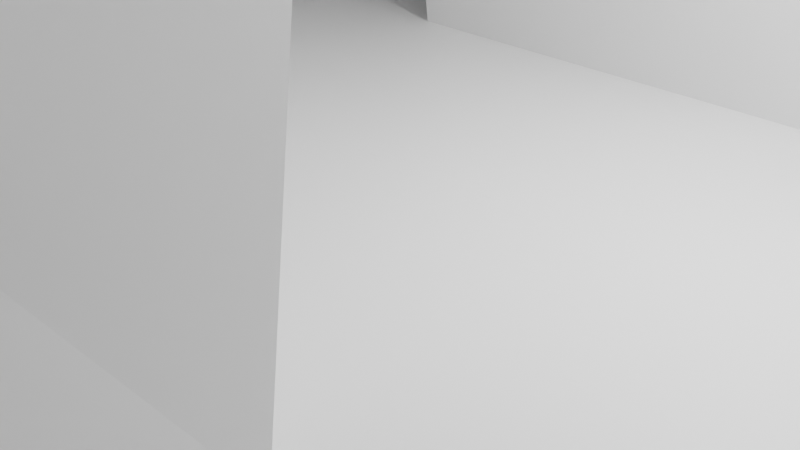 # Source: church_boss_environmentblend.blend  (saved by Blender 3.5.10; exported with 4.5.12 LTS)
import bpy
from mathutils import Matrix  # noqa: F401  (used for matrix-valued properties, if any)

bpy.ops.wm.read_factory_settings(use_empty=True)
scene = bpy.context.scene
scene.name = 'Scene'

# ---- collections
col_collection = bpy.data.collections.new('Collection'); scene.collection.children.link(col_collection)

# ---- materials (node trees are filled in below, after node groups)
mat_material = bpy.data.materials.new('Material')
mat_material.alpha_threshold = 0.0
mat_material.use_transparent_shadow = False
mat_material.roughness = 0.5
mat_material.line_color = (0.0, 0.0, 0.0, 1.0)

# ---- material node trees
mat_material.use_nodes = True; mat_material.node_tree.nodes.clear()
_N = mat_material.node_tree.nodes; _L = mat_material.node_tree.links
n0 = _N.new('ShaderNodeOutputMaterial'); n0.name = 'Material Output'; n0.location = (300, 300)
n1 = _N.new('ShaderNodeBsdfPrincipled'); n1.name = 'Principled BSDF'; n1.location = (10, 300)
n1.distribution = 'GGX'
n1.subsurface_method = 'RANDOM_WALK_SKIN'
n1.inputs[3].default_value = 1.45
n1.inputs[27].default_value = (0.0, 0.0, 0.0, 1.0)
n1.inputs[28].default_value = 1.0
_L.new(n1.outputs[0], n0.inputs[0])
n0.is_active_output = True

# ---- world
world_world = bpy.data.worlds.new('World'); scene.world = world_world
world_world.use_nodes = True; world_world.node_tree.nodes.clear()
_N = world_world.node_tree.nodes; _L = world_world.node_tree.links
n0 = _N.new('ShaderNodeOutputWorld'); n0.name = 'World Output'; n0.location = (300, 300)
n1 = _N.new('ShaderNodeBackground'); n1.name = 'Background'; n1.location = (10, 300)
n1.inputs[0].default_value = (0.05088, 0.05088, 0.05088, 1.0)
_L.new(n1.outputs[0], n0.inputs[0])
n0.is_active_output = True
world_world.color = (0.05088, 0.05088, 0.05088)
world_world.use_sun_shadow = False
world_world.sun_shadow_jitter_overblur = 0.0

# ---- cameras
cam_camera = bpy.data.cameras.new('Camera')
cam_camera.clip_end = 100.0
cam_camera.ortho_scale = 7.314

# ---- lights
light_light = bpy.data.lights.new('Light', 'POINT')
light_light.transmission_factor = 0.0
light_light.energy = 1000.0
light_light.shadow_soft_size = 0.1
light_light.shadow_maximum_resolution = 0.006
light_light.use_absolute_resolution = True

# ---- meshes
me_cube = bpy.data.meshes.new('Cube')
me_cube.from_pydata([(-1.0, 3.085, 4.579), (-1.0, 3.085, -1.0), (-1.0, -5.042, 4.579), (-1.0, -5.042, -1.0), (4.92, 3.085, -1.0), (4.92, -5.042, 4.579), (4.92, -5.042, -1.0), (4.92, 3.085, 4.579), (10.75, -5.042, -1.0), (10.75, 3.085, 4.579), (10.75, 3.085, -1.0), (10.75, -5.042, 4.579), (9.661, 6.985, 0.09402), (6.014, 6.985, 0.09402), (9.661, -8.766, 3.485), (6.014, -8.766, 3.485), (6.014, 6.985, 3.485), (6.014, -8.766, 0.09402), (9.661, -8.766, 0.09402), (9.661, 6.985, 3.485), (22.54, -5.042, -1.0), (22.54, 3.085, -1.0), (16.76, 3.085, -1.0), (16.76, -5.042, 4.579), (16.76, -5.042, -1.0), (16.76, 3.085, 4.579), (17.85, 6.985, 0.09402), (22.54, 6.985, -1.0), (17.85, -8.766, 3.485), (22.54, -8.766, 4.578), (22.54, 6.985, 4.579), (22.54, -8.766, -1.0), (17.85, -8.766, 0.09402), (17.85, 6.985, 3.485), (-1.777, -0.8978, -1.0), (4.92, -0.8978, -1.0), (10.75, -0.8978, -1.0), (22.54, -0.8978, -1.0), (16.76, -0.8978, -1.0), (-1.777, -0.8978, 4.579), (-1.0, 3.085, 7.024), (-1.0, -5.042, 7.024), (4.92, -5.042, 7.024), (4.92, 3.085, 7.024), (10.75, 3.085, 7.024), (10.75, -5.042, 7.024), (10.75, -8.766, 7.024), (4.92, -8.766, 7.024), (4.92, 6.985, 7.024), (10.75, 6.985, 7.024), (16.76, -5.042, 7.024), (16.76, 3.085, 7.024), (16.76, -8.766, 7.024), (22.54, -8.766, 7.024), (22.54, 6.985, 7.024), (16.76, 6.985, 7.024), (-1.777, -0.8978, 7.024), (28.41, -0.8978, -1.0), (22.54, -5.042, 7.024), (22.54, 3.085, 7.024), (28.41, -0.8978, 6.948), (27.47, -2.528, -1.0), (25.46, -4.726, -1.0), (25.46, 2.768, -1.0), (27.47, 0.5706, -1.0), (25.46, -4.726, 6.948), (27.47, -2.528, 6.948), (27.47, 0.5706, 6.948), (25.46, 2.768, 6.948), (10.75, 6.985, -1.0), (4.92, 6.985, -1.0), (10.75, -8.766, 4.579), (4.92, -8.766, 4.579), (4.92, 6.985, 4.579), (4.92, -8.766, -1.0), (10.75, -8.766, -1.0), (10.75, 6.985, 4.579), (16.76, 6.985, -1.0), (16.76, -8.766, 4.579), (21.44, 6.985, 0.09402), (21.44, 6.985, 3.485), (21.44, -8.766, 3.485), (21.44, -8.766, 0.09402), (16.76, -8.766, -1.0), (16.76, 6.985, 4.579), (22.54, -5.042, 4.579), (27.47, -2.528, 4.579), (28.41, -0.8978, 4.579), (25.46, -4.726, 4.579), (27.47, 0.5706, 4.579), (22.54, 3.085, 4.579), (25.46, 2.768, 4.579)], [], [(6, 5, 2, 3), (34, 39, 0, 1), (1, 0, 7, 4), (34, 35, 6, 3), (8, 11, 71, 75), (24, 23, 11, 8), (4, 7, 73, 70), (35, 36, 8, 6), (10, 4, 70, 69), (9, 10, 69, 76), (6, 8, 75, 74), (5, 6, 74, 72), (38, 37, 20, 24), (36, 38, 24, 8), (10, 9, 25, 22), (24, 20, 31, 83), (22, 25, 84, 77), (21, 22, 77, 27), (10, 22, 38, 36), (22, 21, 37, 38), (4, 10, 36, 35), (1, 4, 35, 34), (3, 2, 39, 34), (24, 83, 78, 23), (5, 72, 47, 42), (29, 53, 52, 78), (39, 2, 41, 56), (73, 7, 43, 48), (23, 78, 52, 50), (72, 71, 46, 47), (25, 9, 44, 51), (71, 11, 45, 46), (84, 55, 54, 30), (11, 23, 50, 45), (84, 25, 51, 55), (7, 0, 40, 43), (76, 73, 48, 49), (2, 5, 42, 41), (9, 76, 49, 44), (0, 39, 56, 40), (63, 21, 90, 91), (20, 62, 88, 85), (37, 21, 63, 64, 57), (31, 20, 85, 29), (57, 64, 89, 87), (21, 27, 30, 90), (20, 37, 57, 61, 62), (67, 89, 91, 68), (61, 86, 88, 62), (61, 57, 87, 86), (13, 12, 69, 70), (15, 14, 71, 72), (16, 13, 70, 73), (17, 15, 72, 74), (18, 17, 74, 75), (19, 16, 73, 76), (14, 18, 75, 71), (12, 19, 76, 69), (26, 79, 27, 77), (28, 81, 29, 78), (79, 80, 30, 27), (81, 82, 31, 29), (82, 32, 83, 31), (80, 33, 84, 30), (32, 28, 78, 83), (33, 26, 77, 84), (86, 87, 60, 66), (29, 85, 58, 53), (85, 88, 65, 58), (88, 86, 66, 65), (91, 90, 59, 68), (91, 89, 64, 63), (87, 89, 67, 60), (90, 30, 54, 59)])
_uv = me_cube.uv_layers.new(name='UVMap')
_uv.uv.foreach_set('vector', [0.375, 0.875, 0.625, 0.875, 0.625, 1.0, 0.375, 1.0, 0.375, 0.125, 0.4909, 0.125, 0.625, 0.25, 0.375, 0.25, 0.375, 0.25, 0.625, 0.25, 0.625, 0.375, 0.375, 0.375, 0.125, 0.625, 0.25, 0.625, 0.25, 0.75, 0.125, 0.75, 0.375, 0.8125, 0.625, 0.8125, 0.625, 0.8125, 0.375, 0.8125, 0.375, 0.7969, 0.625, 0.7969, 0.625, 0.8125, 0.375, 0.8125, 0.375, 0.375, 0.625, 0.375, 0.625, 0.375, 0.375, 0.375, 0.25, 0.625, 0.3125, 0.625, 0.3125, 0.75, 0.25, 0.75, 0.3125, 0.5, 0.25, 0.5, 0.25, 0.5, 0.3125, 0.5, 0.625, 0.4375, 0.375, 0.4375, 0.375, 0.4375, 0.625, 0.4375, 0.25, 0.75, 0.3125, 0.75, 0.3125, 0.75, 0.25, 0.75, 0.625, 0.875, 0.375, 0.875, 0.375, 0.875, 0.625, 0.875, 0.3281, 0.625, 0.3438, 0.625, 0.3438, 0.75, 0.3281, 0.75, 0.3125, 0.625, 0.3281, 0.625, 0.3281, 0.75, 0.3125, 0.75, 0.375, 0.4375, 0.625, 0.4375, 0.625, 0.4531, 0.375, 0.4531, 0.375, 0.7969, 0.3438, 0.75, 0.375, 0.4688, 0.375, 0.4531, 0.375, 0.4531, 0.625, 0.4531, 0.625, 0.7969, 0.375, 0.7969, 0.3438, 0.5, 0.375, 0.4531, 0.375, 0.7969, 0.375, 0.7812, 0.3125, 0.5, 0.3281, 0.5, 0.3281, 0.625, 0.3125, 0.625, 0.3281, 0.5, 0.3438, 0.5, 0.3438, 0.625, 0.3281, 0.625, 0.25, 0.5, 0.3125, 0.5, 0.3125, 0.625, 0.25, 0.625, 0.125, 0.5, 0.25, 0.5, 0.25, 0.625, 0.125, 0.625, 0.375, 0.0, 0.625, 0.0, 0.4909, 0.125, 0.375, 0.125, 0.375, 0.7969, 0.375, 0.4531, 0.625, 0.4531, 0.625, 0.7969, 0.625, 0.875, 0.625, 0.875, 0.625, 0.875, 0.625, 0.875, 0.625, 0.4688, 0.625, 0.4688, 0.625, 0.4531, 0.625, 0.4531, 0.4909, 0.125, 0.625, 0.0, 0.625, 0.0, 0.4909, 0.125, 0.625, 0.375, 0.625, 0.375, 0.625, 0.375, 0.625, 0.375, 0.625, 0.7969, 0.625, 0.4531, 0.625, 0.4531, 0.625, 0.7969, 0.625, 0.875, 0.625, 0.8125, 0.625, 0.8125, 0.625, 0.875, 0.625, 0.4531, 0.625, 0.4375, 0.625, 0.4375, 0.625, 0.4531, 0.625, 0.8125, 0.625, 0.8125, 0.625, 0.8125, 0.625, 0.8125, 0.625, 0.7969, 0.625, 0.7969, 0.625, 0.7812, 0.625, 0.7812, 0.625, 0.8125, 0.625, 0.7969, 0.625, 0.7969, 0.625, 0.8125, 0.625, 0.7969, 0.625, 0.4531, 0.625, 0.4531, 0.625, 0.7969, 0.625, 0.375, 0.625, 0.25, 0.625, 0.25, 0.625, 0.375, 0.625, 0.4375, 0.625, 0.375, 0.625, 0.375, 0.625, 0.4375, 0.625, 1.0, 0.625, 0.875, 0.625, 0.875, 0.625, 1.0, 0.625, 0.4375, 0.625, 0.4375, 0.625, 0.4375, 0.625, 0.4375, 0.625, 0.25, 0.4909, 0.125, 0.4909, 0.125, 0.625, 0.25, 0.3437, 0.5, 0.3438, 0.5, 0.3438, 0.5, 0.3438, 0.5, 0.3438, 0.75, 0.3438, 0.75, 0.3438, 0.75, 0.3438, 0.75, 0.3438, 0.625, 0.3438, 0.5, 0.3438, 0.5, 0.3438, 0.5464, 0.3438, 0.625, 0.375, 0.4688, 0.3438, 0.75, 0.3438, 0.75, 0.375, 0.4688, 0.3438, 0.625, 0.3438, 0.5464, 0.3438, 0.5464, 0.3438, 0.625, 0.3438, 0.5, 0.375, 0.7812, 0.625, 0.7812, 0.3438, 0.5, 0.3438, 0.75, 0.3438, 0.625, 0.3438, 0.625, 0.3438, 0.7066, 0.3438, 0.75, 0.3438, 0.5464, 0.3438, 0.5464, 0.3438, 0.5, 0.3438, 0.5, 0.3438, 0.7066, 0.3438, 0.7066, 0.3438, 0.75, 0.3438, 0.75, 0.3438, 0.7066, 0.3438, 0.625, 0.3438, 0.625, 0.3438, 0.7066, 0.424, 0.3867, 0.424, 0.4258, 0.375, 0.4375, 0.375, 0.375, 0.576, 0.8633, 0.576, 0.8242, 0.625, 0.8125, 0.625, 0.875, 0.576, 0.3867, 0.424, 0.3867, 0.375, 0.375, 0.625, 0.375, 0.424, 0.8633, 0.576, 0.8633, 0.625, 0.875, 0.375, 0.875, 0.424, 0.8242, 0.424, 0.8633, 0.375, 0.875, 0.375, 0.8125, 0.576, 0.4258, 0.576, 0.3867, 0.625, 0.375, 0.625, 0.4375, 0.576, 0.8242, 0.424, 0.8242, 0.375, 0.8125, 0.625, 0.8125, 0.424, 0.4258, 0.576, 0.4258, 0.625, 0.4375, 0.375, 0.4375, 0.424, 0.7939, 0.424, 0.7842, 0.375, 0.7812, 0.375, 0.7969, 0.576, 0.4561, 0.576, 0.4658, 0.625, 0.4688, 0.625, 0.4531, 0.424, 0.7842, 0.576, 0.7842, 0.625, 0.7812, 0.375, 0.7812, 0.576, 0.4658, 0.424, 0.4658, 0.375, 0.4688, 0.625, 0.4688, 0.424, 0.4658, 0.424, 0.4561, 0.375, 0.4531, 0.375, 0.4688, 0.576, 0.7842, 0.576, 0.7939, 0.625, 0.7969, 0.625, 0.7812, 0.424, 0.4561, 0.576, 0.4561, 0.625, 0.4531, 0.375, 0.4531, 0.576, 0.7939, 0.424, 0.7939, 0.375, 0.7969, 0.625, 0.7969, 0.3438, 0.7066, 0.3438, 0.625, 0.3438, 0.625, 0.3438, 0.7066, 0.375, 0.4688, 0.3438, 0.75, 0.3438, 0.75, 0.375, 0.4688, 0.3438, 0.75, 0.3438, 0.75, 0.3437, 0.75, 0.3438, 0.75, 0.3438, 0.75, 0.3438, 0.7066, 0.3438, 0.7066, 0.3437, 0.75, 0.3438, 0.5, 0.3438, 0.5, 0.3438, 0.5, 0.3438, 0.5, 0.3438, 0.5, 0.3438, 0.5464, 0.3438, 0.5464, 0.3437, 0.5, 0.3438, 0.625, 0.3438, 0.5464, 0.3438, 0.5464, 0.3438, 0.625, 0.3438, 0.5, 0.625, 0.7812, 0.625, 0.7812, 0.3438, 0.5])
me_cube.materials.append(mat_material)
me_cube.use_mirror_vertex_groups = False
me_cube.update()
me_cube_010 = bpy.data.meshes.new('Cube.010')
me_cube_010.from_pydata([(-0.8086, -0.7991, -4.408), (-0.8086, -0.7991, 1.276), (-0.8086, 0.7979, -4.408), (-0.8086, 0.7979, 1.276), (0.7885, -0.7991, -4.408), (0.7885, -0.7991, 1.276), (0.7885, 0.7979, -4.408), (0.7885, 0.7979, 1.276), (1.089, 1.08, 1.857), (1.089, 1.08, 1.276), (1.089, -1.078, 1.857), (1.089, -1.078, 1.276), (-1.069, 1.08, 1.857), (-1.069, 1.08, 1.276), (-1.069, -1.078, 1.857), (-1.069, -1.078, 1.276)], [], [(0, 1, 3, 2), (2, 3, 7, 6), (6, 7, 5, 4), (4, 5, 1, 0), (2, 6, 4, 0), (7, 3, 1, 5), (8, 10, 11, 9), (10, 14, 15, 11), (14, 12, 13, 15), (12, 8, 9, 13), (10, 8, 12, 14), (15, 13, 9, 11)])
_uv = me_cube_010.uv_layers.new(name='UVMap')
_uv.uv.foreach_set('vector', [0.375, 0.0, 0.625, 0.0, 0.625, 0.25, 0.375, 0.25, 0.375, 0.25, 0.625, 0.25, 0.625, 0.5, 0.375, 0.5, 0.375, 0.5, 0.625, 0.5, 0.625, 0.75, 0.375, 0.75, 0.375, 0.75, 0.625, 0.75, 0.625, 1.0, 0.375, 1.0, 0.125, 0.5, 0.375, 0.5, 0.375, 0.75, 0.125, 0.75, 0.625, 0.5, 0.875, 0.5, 0.875, 0.75, 0.625, 0.75, 0.375, 0.0, 0.375, 0.25, 0.625, 0.25, 0.625, 0.0, 0.375, 0.25, 0.375, 0.5, 0.625, 0.5, 0.625, 0.25, 0.375, 0.5, 0.375, 0.75, 0.625, 0.75, 0.625, 0.5, 0.375, 0.75, 0.375, 1.0, 0.625, 1.0, 0.625, 0.75, 0.125, 0.5, 0.125, 0.75, 0.375, 0.75, 0.375, 0.5, 0.625, 0.5, 0.625, 0.75, 0.875, 0.75, 0.875, 0.5])
me_cube_010.update()
me_cube_001 = bpy.data.meshes.new('Cube.001')
me_cube_001.from_pydata([(4.919, -4.072, -0.7606), (4.919, 4.055, -0.7606), (10.79, 0.07268, -0.8367), (7.84, -3.755, -0.8367), (9.849, -1.558, -0.8367), (9.849, 1.541, -0.8367), (7.84, 3.739, -0.8367), (4.919, -0.778, 2.213), (4.919, 0.7803, 2.213), (8.237, 0.004236, 2.213), (-18.62, -4.072, -0.7606), (-18.62, 4.055, -0.7606), (-18.18, -0.778, 2.249), (-18.18, 0.7803, 2.249), (4.873, -3.575, -1.321), (4.873, 3.557, -1.319), (10.21, 0.05901, -1.318), (7.62, -3.282, -1.375), (9.362, -1.197, -1.279), (9.369, 1.17, -1.277), (7.619, 3.264, -1.374), (4.891, -0.4959, 1.519), (4.891, 0.4972, 1.519), (7.918, 0.003139, 1.534), (-18.3, -3.64, -1.283), (-18.3, 3.622, -1.281), (-17.75, -0.5727, 1.672), (-17.75, 0.5742, 1.673), (-18.3, 0.7803, -1.282), (-19.25, 0.7803, -0.7606), (-18.3, -0.778, -1.282), (-19.25, -0.778, -0.7606), (4.919, 0.001134, 2.213), (-18.18, 0.001134, 2.249), (-18.3, 0.001134, -1.282), (-19.4, 0.001134, -0.7606)], [], [(3, 4, 9), (6, 1, 8, 9), (2, 5, 9), (5, 6, 9), (0, 3, 9, 7), (4, 2, 9), (9, 8, 32, 7), (32, 8, 13, 33), (0, 7, 12, 10), (8, 1, 11, 13), (11, 29, 13), (17, 23, 18), (20, 23, 22, 15), (16, 23, 19), (19, 23, 20), (14, 21, 23, 17), (18, 23, 16), (23, 21, 22), (21, 26, 27, 22), (14, 24, 26, 21), (22, 27, 25, 15), (25, 27, 26, 24, 30, 34, 28), (6, 5, 19, 20), (4, 3, 17, 18), (2, 4, 18, 16), (3, 0, 14, 17), (5, 2, 16, 19), (1, 6, 20, 15), (0, 10, 24, 14), (11, 1, 15, 25), (10, 31, 30, 24), (28, 29, 11, 25), (33, 35, 31, 12), (12, 31, 10), (34, 35, 29, 28), (30, 31, 35, 34), (13, 29, 35, 33), (7, 32, 33, 12)])
_uv = me_cube_001.uv_layers.new(name='UVMap')
_uv.uv.foreach_set('vector', [0.3437, 0.75, 0.3438, 0.7066, 0.3437, 0.75, 0.3438, 0.5, 0.3438, 0.5, 0.3438, 0.5, 0.3438, 0.5, 0.3438, 0.625, 0.3438, 0.5464, 0.3438, 0.625, 0.3438, 0.5464, 0.3438, 0.5, 0.3438, 0.5464, 0.3438, 0.75, 0.3437, 0.75, 0.3437, 0.75, 0.3438, 0.75, 0.3438, 0.7066, 0.3438, 0.625, 0.3438, 0.7066, 0.3438, 0.5, 0.3438, 0.5, 0.3438, 0.625, 0.3438, 0.75, 0.3438, 0.625, 0.3438, 0.5, 0.3438, 0.5, 0.3438, 0.625, 0.3438, 0.75, 0.3438, 0.75, 0.3438, 0.75, 0.3438, 0.75, 0.3438, 0.5, 0.3438, 0.5, 0.3438, 0.5, 0.3438, 0.5, 0.3438, 0.5, 0.3438, 0.5992, 0.3438, 0.5, 0.3437, 0.75, 0.3437, 0.75, 0.3438, 0.7066, 0.3438, 0.5, 0.3438, 0.5, 0.3438, 0.5, 0.3438, 0.5, 0.3438, 0.625, 0.3438, 0.625, 0.3438, 0.5464, 0.3438, 0.5464, 0.3438, 0.5464, 0.3438, 0.5, 0.3438, 0.75, 0.3438, 0.75, 0.3437, 0.75, 0.3437, 0.75, 0.3438, 0.7066, 0.3438, 0.7066, 0.3438, 0.625, 0.3438, 0.5, 0.3438, 0.75, 0.3438, 0.5, 0.3438, 0.75, 0.3438, 0.75, 0.3438, 0.5, 0.3438, 0.5, 0.3438, 0.75, 0.3438, 0.75, 0.3438, 0.75, 0.3438, 0.75, 0.3438, 0.5, 0.3438, 0.5, 0.3438, 0.5, 0.3438, 0.5, 0.3438, 0.5, 0.3438, 0.5, 0.3438, 0.75, 0.3438, 0.75, 0.3438, 0.6511, 0.3438, 0.6234, 0.3438, 0.5956, 0.3438, 0.5, 0.3438, 0.5464, 0.3438, 0.5464, 0.3438, 0.5, 0.3438, 0.7066, 0.3437, 0.75, 0.3437, 0.75, 0.3438, 0.7066, 0.3438, 0.625, 0.3438, 0.7066, 0.3438, 0.7066, 0.3438, 0.625, 0.3437, 0.75, 0.3438, 0.75, 0.3438, 0.75, 0.3437, 0.75, 0.3438, 0.5464, 0.3438, 0.625, 0.3438, 0.625, 0.3438, 0.5464, 0.3438, 0.5, 0.3438, 0.5, 0.3438, 0.5, 0.3438, 0.5, 0.3438, 0.75, 0.3438, 0.75, 0.3438, 0.75, 0.3438, 0.75, 0.3438, 0.5, 0.3438, 0.5, 0.3438, 0.5, 0.3438, 0.5, 0.3438, 0.75, 0.3438, 0.6479, 0.3438, 0.6511, 0.3438, 0.75, 0.3438, 0.5956, 0.3438, 0.5992, 0.3438, 0.5, 0.3438, 0.5, 0.3438, 0.625, 0.3438, 0.6236, 0.3438, 0.6479, 0.3438, 0.75, 0.3438, 0.75, 0.3438, 0.6479, 0.3438, 0.75, 0.3438, 0.6234, 0.3438, 0.6236, 0.3438, 0.5992, 0.3438, 0.5956, 0.3438, 0.6511, 0.3438, 0.6479, 0.3438, 0.6236, 0.3438, 0.6234, 0.3438, 0.5, 0.3438, 0.5992, 0.3438, 0.6236, 0.3438, 0.625, 0.3438, 0.75, 0.3438, 0.625, 0.3438, 0.625, 0.3438, 0.75])
me_cube_001.materials.append(mat_material)
me_cube_001.use_mirror_vertex_groups = False
me_cube_001.update()

# ---- objects
ob_church_base = bpy.data.objects.new('church_base', me_cube)
ob_light = bpy.data.objects.new('Light', light_light)
ob_camera = bpy.data.objects.new('Camera', cam_camera)
ob_empty = bpy.data.objects.new('Empty', None)
ob_column_size_reference = bpy.data.objects.new('column_size_reference', me_cube_010)
ob_church_roof = bpy.data.objects.new('church_roof', me_cube_001)

# ---- transforms, parenting, visibility, modifiers, constraints
ob_church_base.location = (-13.9, 0.8641, 0.9286)
ob_church_base.lock_rotations_4d = False
ob_church_base.empty_display_type = 'ARROWS'
ob_church_base.lineart.crease_threshold = 0.0
_m = ob_church_base.modifiers.new('Solidify', 'SOLIDIFY')
_m.thickness = 0.75
ob_light.location = (4.076, 1.005, 5.904)
ob_light.rotation_euler = (0.6503, 0.05522, 1.866)
ob_light.lock_rotations_4d = False
ob_light.empty_display_type = 'ARROWS'
ob_light.color = (0.0, 0.0, 0.0, 0.0)
ob_light.lineart.crease_threshold = 0.0
ob_camera.location = (7.359, -6.926, 4.958)
ob_camera.rotation_euler = (1.109, 0.0, 0.8149)
ob_camera.lock_rotations_4d = False
ob_camera.empty_display_type = 'ARROWS'
ob_camera.color = (0.0, 0.0, 0.0, 0.0)
ob_camera.display_type = 'WIRE'
ob_camera.lineart.crease_threshold = 0.0
ob_empty.location = (0.0, 0.0, 0.0)
ob_empty.rotation_euler = (0.0, 0.01454, 0.0)
ob_empty.scale = (6.743, 6.743, 6.743)
ob_empty.empty_display_type = 'IMAGE'
ob_empty.empty_display_size = 5.0
ob_column_size_reference.location = (1.949, 14.73, 3.49)
ob_column_size_reference.scale = (0.7572, 0.7572, 0.7572)
ob_church_roof.location = (3.714, -0.1064, 8.713)
ob_church_roof.lock_rotations_4d = False
ob_church_roof.empty_display_type = 'ARROWS'
ob_church_roof.lineart.crease_threshold = 0.0

# ---- collection membership
col_collection.objects.link(ob_church_base)
col_collection.objects.link(ob_light)
col_collection.objects.link(ob_camera)
col_collection.objects.link(ob_empty)
col_collection.objects.link(ob_column_size_reference)
col_collection.objects.link(ob_church_roof)

# ---- scene / render settings (as saved in the file)
scene.camera = ob_camera
scene.frame_start = 1; scene.frame_end = 250; scene.frame_set(1)
scene.render.engine = 'BLENDER_EEVEE_NEXT'
scene.cycles.sampling_pattern = 'TABULATED_SOBOL'
scene.view_settings.view_transform = 'Filmic'
bpy.context.view_layer.update()
